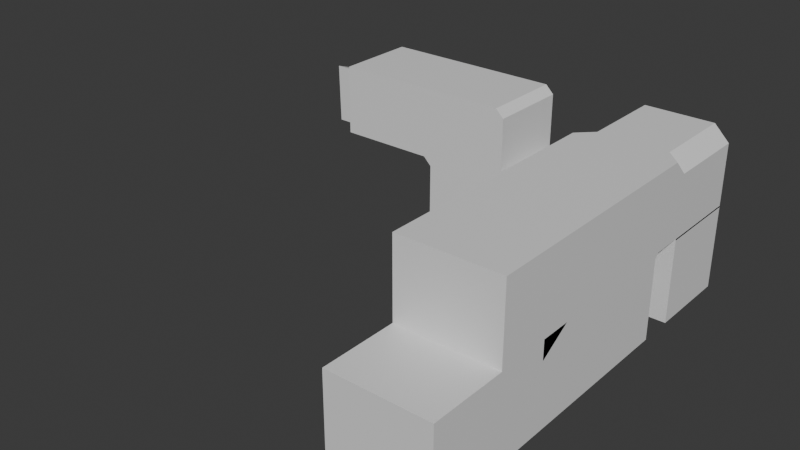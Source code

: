 # Source: Dream_Tutorial.blend  (saved by Blender 4.2.66; exported with 4.5.12 LTS)
import bpy
from mathutils import Matrix  # noqa: F401  (used for matrix-valued properties, if any)

bpy.ops.wm.read_factory_settings(use_empty=True)
scene = bpy.context.scene
scene.name = 'Scene'

# ---- collections
col_collection = bpy.data.collections.new('Collection'); scene.collection.children.link(col_collection)

# ---- materials (node trees are filled in below, after node groups)
mat_material_001 = bpy.data.materials.new('Material.001')
mat_transparency = bpy.data.materials.new('Transparency')
mat_button = bpy.data.materials.new('Button')
mat_lamp = bpy.data.materials.new('Lamp')
mat_light = bpy.data.materials.new('Light')

# ---- node groups
ng_smooth_by_angle = bpy.data.node_groups.new('Smooth by Angle', 'GeometryNodeTree')
_s = ng_smooth_by_angle.interface.new_socket(name='Mesh', in_out='OUTPUT', socket_type='NodeSocketGeometry')
_s = ng_smooth_by_angle.interface.new_socket(name='Mesh', in_out='INPUT', socket_type='NodeSocketGeometry')
_s = ng_smooth_by_angle.interface.new_socket(name='Angle', in_out='INPUT', socket_type='NodeSocketFloat')
_s.subtype = 'ANGLE'
_s.default_value = 0.5236
_s.min_value = 0.0
_s.max_value = 3.142
_s.description = 'Maximum face angle for smooth edges'
_s = ng_smooth_by_angle.interface.new_socket(name='Ignore Sharpness', in_out='INPUT', socket_type='NodeSocketBool')
_s.force_non_field = True
ng_smooth_by_angle.description = 'Set the sharpness of mesh edges based on the angle between the neighboring faces'
ng_smooth_by_angle.is_modifier = True
_N = ng_smooth_by_angle.nodes; _L = ng_smooth_by_angle.links
n0 = _N.new('GeometryNodeSetShadeSmooth'); n0.name = 'Set Shade Smooth'; n0.location = (120, -80)
n0.domain = 'EDGE'
n1 = _N.new('GeometryNodeSetShadeSmooth'); n1.name = 'Set Shade Smooth.001'; n1.location = (300, -80)
n2 = _N.new('NodeGroupOutput'); n2.name = 'Group Output'; n2.location = (480, -80)
n3 = _N.new('GeometryNodeInputMeshEdgeAngle'); n3.name = 'Edge Angle'; n3.location = (-440, -240)
n4 = _N.new('NodeGroupInput'); n4.name = 'Group Input'; n4.location = (-80, -80)
n5 = _N.new('GeometryNodeInputEdgeSmooth'); n5.name = 'Is Edge Smooth'; n5.location = (-260, -120)
n6 = _N.new('GeometryNodeInputShadeSmooth'); n6.name = 'Is Shade Smooth'; n6.location = (-440, -397)
n7 = _N.new('FunctionNodeCompare'); n7.name = 'Compare'; n7.location = (-260, -260)
n7.operation = 'LESS_EQUAL'
n7.inputs[6].default_value = (0.0, 0.0, 0.0, 0.0)
n7.inputs[7].default_value = (0.0, 0.0, 0.0, 0.0)
n8 = _N.new('FunctionNodeBooleanMath'); n8.name = 'Boolean Math.001'; n8.location = (-80, -260)
n9 = _N.new('NodeGroupInput'); n9.name = 'Group Input.001'; n9.location = (-440, -329)
n10 = _N.new('NodeGroupInput'); n10.name = 'Group Input.002'; n10.location = (-259, -189)
n11 = _N.new('FunctionNodeBooleanMath'); n11.name = 'Boolean Math'; n11.location = (-80, -149)
n11.operation = 'OR'
n12 = _N.new('FunctionNodeBooleanMath'); n12.name = 'Boolean Math.002'; n12.location = (-260, -380)
n12.operation = 'OR'
n13 = _N.new('NodeGroupInput'); n13.name = 'Group Input.003'; n13.location = (-440, -460)
_L.new(n3.outputs[0], n7.inputs[0])
_L.new(n1.outputs[0], n2.inputs[0])
_L.new(n9.outputs[1], n7.inputs[1])
_L.new(n7.outputs[0], n8.inputs[0])
_L.new(n4.outputs[0], n0.inputs[0])
_L.new(n0.outputs[0], n1.inputs[0])
_L.new(n8.outputs[0], n0.inputs[2])
_L.new(n10.outputs[2], n11.inputs[1])
_L.new(n5.outputs[0], n11.inputs[0])
_L.new(n11.outputs[0], n0.inputs[1])
_L.new(n13.outputs[2], n12.inputs[1])
_L.new(n6.outputs[0], n12.inputs[0])
_L.new(n12.outputs[0], n8.inputs[1])
n2.is_active_output = True

# ---- material node trees
mat_material_001.use_nodes = True; mat_material_001.node_tree.nodes.clear()
_N = mat_material_001.node_tree.nodes; _L = mat_material_001.node_tree.links
n0 = _N.new('ShaderNodeBsdfPrincipled'); n0.name = 'Principled BSDF'; n0.location = (10, 300)
n1 = _N.new('ShaderNodeOutputMaterial'); n1.name = 'Material Output'; n1.location = (300, 300)
_L.new(n0.outputs[0], n1.inputs[0])
n1.is_active_output = True
mat_transparency.use_nodes = True; mat_transparency.node_tree.nodes.clear()
_N = mat_transparency.node_tree.nodes; _L = mat_transparency.node_tree.links
n0 = _N.new('ShaderNodeBsdfPrincipled'); n0.name = 'Principled BSDF'; n0.location = (10, 300)
n1 = _N.new('ShaderNodeOutputMaterial'); n1.name = 'Material Output'; n1.location = (300, 300)
_L.new(n0.outputs[0], n1.inputs[0])
n1.is_active_output = True
mat_button.use_nodes = True; mat_button.node_tree.nodes.clear()
_N = mat_button.node_tree.nodes; _L = mat_button.node_tree.links
n0 = _N.new('ShaderNodeBsdfPrincipled'); n0.name = 'Principled BSDF'; n0.location = (10, 300)
n1 = _N.new('ShaderNodeOutputMaterial'); n1.name = 'Material Output'; n1.location = (300, 300)
_L.new(n0.outputs[0], n1.inputs[0])
n1.is_active_output = True
mat_lamp.use_nodes = True; mat_lamp.node_tree.nodes.clear()
_N = mat_lamp.node_tree.nodes; _L = mat_lamp.node_tree.links
n0 = _N.new('ShaderNodeBsdfPrincipled'); n0.name = 'Principled BSDF'; n0.location = (10, 300)
n1 = _N.new('ShaderNodeOutputMaterial'); n1.name = 'Material Output'; n1.location = (300, 300)
_L.new(n0.outputs[0], n1.inputs[0])
n1.is_active_output = True
mat_light.use_nodes = True; mat_light.node_tree.nodes.clear()
_N = mat_light.node_tree.nodes; _L = mat_light.node_tree.links
n0 = _N.new('ShaderNodeBsdfPrincipled'); n0.name = 'Principled BSDF'; n0.location = (10, 300)
n1 = _N.new('ShaderNodeOutputMaterial'); n1.name = 'Material Output'; n1.location = (300, 300)
_L.new(n0.outputs[0], n1.inputs[0])
n1.is_active_output = True

# ---- world
world_world = bpy.data.worlds.new('World'); scene.world = world_world
world_world.use_nodes = True; world_world.node_tree.nodes.clear()
_N = world_world.node_tree.nodes; _L = world_world.node_tree.links
n0 = _N.new('ShaderNodeOutputWorld'); n0.name = 'World Output'; n0.location = (300, 300)
n1 = _N.new('ShaderNodeBackground'); n1.name = 'Background'; n1.location = (10, 300)
n1.inputs[0].default_value = (0.05088, 0.05088, 0.05088, 1.0)
_L.new(n1.outputs[0], n0.inputs[0])
n0.is_active_output = True
world_world.color = (0.05088, 0.05088, 0.05088)
world_world.sun_shadow_jitter_overblur = 0.0

# ---- meshes
me_cube_001 = bpy.data.meshes.new('Cube.001')
me_cube_001.from_pydata([(-1.0, -9.0, -1.0), (-1.0, -9.0, 10.0), (-1.0, 1.0, -1.0), (-1.0, 1.0, 10.0), (12.0, -9.0, -1.0), (12.0, -9.0, 10.0), (12.0, 1.0, -1.0), (12.0, 1.0, 10.0), (-1.0, 8.0, 10.0), (-1.0, 8.0, -1.0), (12.0, 8.0, -1.0), (12.0, 8.0, 10.0), (-1.0, 1.0, 20.0), (12.0, 1.0, 20.0), (-1.0, 8.0, 20.0), (12.0, 8.0, 20.0), (-1.0, 30.0, 20.0), (12.0, 30.0, 20.0), (-1.0, 34.61, 10.0), (12.0, 34.61, 10.0), (-1.0, 45.61, 10.0), (12.0, 45.61, 10.0), (-1.0, 34.61, -1.0), (12.0, 34.61, -1.0), (-1.0, 45.61, -1.0), (12.0, 45.61, -1.0), (-1.0, 30.0, -1.0), (12.0, 30.0, -1.0), (-1.0, 12.0, 10.0), (12.0, 12.0, 10.0), (12.0, 8.0, 7.5), (-1.0, 8.0, 7.5), (-1.0, 30.58, 10.0), (-1.0, 30.0, 9.423), (-1.0, 29.42, 10.0), (-1.0, 30.0, 10.58), (12.0, 30.0, 9.423), (12.0, 30.58, 10.0), (12.0, 30.0, 10.58), (12.0, 29.42, 10.0), (5.5, 30.58, 10.0), (5.5, 30.0, 9.423), (-11.91, 34.61, -1.0), (-11.91, 45.61, -1.0), (-22.92, 34.61, -1.0), (-22.92, 45.61, -1.0), (-22.92, 34.61, 19.37), (-22.92, 45.61, 19.37), (-36.87, 34.61, 10.0), (-36.87, 45.61, 10.0), (-36.87, 34.61, 19.37), (-36.87, 45.61, 19.37), (0.9869, 34.61, 20.0), (-1.0, 34.61, 18.01), (-1.0, 32.62, 20.0), (12.0, 34.61, 18.01), (10.01, 34.61, 20.0), (12.0, 32.62, 20.0), (-1.0, 45.61, 18.01), (0.9869, 45.61, 20.0), (10.01, 45.61, 20.0), (12.0, 45.61, 18.01), (-10.83, 34.61, 10.0), (-11.91, 34.61, 11.08), (-13.0, 34.61, 10.0), (-11.91, 34.61, 8.915), (-11.91, 45.61, 11.08), (-10.83, 45.61, 10.0), (-11.91, 45.61, 8.915), (-13.0, 45.61, 10.0), (-24.0, 34.61, 10.0), (-22.92, 34.61, 8.915), (-21.83, 34.61, 10.0), (-22.92, 34.61, 11.08), (-22.92, 45.61, 8.915), (-24.0, 45.61, 10.0), (-22.92, 45.61, 11.08), (-21.83, 45.61, 10.0), (-11.91, 34.61, 18.28), (-13.0, 34.61, 19.37), (-13.0, 45.61, 19.37), (-11.91, 45.61, 18.28), (-36.87, 37.29, 10.0), (-36.87, 42.09, 10.0), (-36.87, 42.09, 16.15), (-36.87, 37.04, 17.96), (-40.98, 37.29, 10.0), (-40.98, 42.09, 10.0), (-40.98, 42.09, 16.15), (-40.98, 37.04, 17.96), (-0.8845, -8.885, -0.8845), (-0.8845, -8.885, 9.885), (-0.8586, 1.0, -0.8586), (-0.8191, 1.06, 9.94), (11.88, -8.885, -0.8845), (11.88, -8.885, 9.885), (11.86, 1.0, -0.8586), (11.82, 1.06, 9.94), (-0.8191, 7.94, 10.06), (-0.8667, 8.067, -0.8667), (11.87, 8.067, -0.8667), (11.81, 7.962, 10.04), (-0.8845, 1.115, 19.88), (11.88, 1.115, 19.88), (-0.8586, 8.0, 19.86), (11.86, 8.0, 19.86), (-0.8586, 30.0, 19.86), (11.86, 30.0, 19.86), (-0.8586, 34.75, 10.0), (11.82, 34.67, 10.06), (-0.9397, 45.43, 9.94), (11.86, 45.47, 10.0), (-1.0, 34.75, -0.8586), (11.88, 34.73, -0.8845), (-1.0, 45.47, -0.8586), (11.88, 45.5, -0.8845), (-0.8845, 29.88, -0.8845), (11.88, 29.88, -0.8845), (-0.8023, 12.03, 10.01), (11.8, 12.02, 10.01), (11.8, 8.022, 7.464), (-0.8083, 8.03, 7.452), (-0.8392, 30.53, 10.11), (-0.8392, 29.89, 9.468), (-0.8, 29.42, 10.0), (-0.8, 30.0, 10.58), (11.84, 29.89, 9.468), (11.84, 30.53, 10.11), (11.8, 30.0, 10.58), (11.8, 29.42, 10.0), (5.5, 30.5, 10.18), (5.5, 29.82, 9.499), (-11.91, 34.75, -0.8586), (-11.91, 45.47, -0.8586), (-22.8, 34.73, -0.8845), (-22.8, 45.5, -0.8845), (-22.92, 34.75, 19.23), (-22.92, 45.47, 19.23), (-36.76, 34.73, 10.12), (-36.76, 45.5, 10.12), (-36.76, 34.73, 19.25), (-36.76, 45.5, 19.25), (1.045, 34.59, 19.81), (-0.8096, 34.59, 17.96), (-0.86, 32.6, 19.86), (11.81, 34.59, 17.96), (9.955, 34.59, 19.81), (11.86, 32.6, 19.86), (-0.8565, 45.49, 17.95), (1.046, 45.49, 19.86), (9.954, 45.49, 19.86), (11.86, 45.49, 17.95), (-10.87, 34.77, 9.89), (-12.02, 34.77, 11.04), (-13.0, 34.81, 10.0), (-11.91, 34.81, 8.915), (-12.02, 45.45, 11.04), (-10.87, 45.45, 9.89), (-11.91, 45.41, 8.915), (-13.0, 45.41, 10.0), (-23.96, 34.77, 10.11), (-22.81, 34.77, 8.961), (-21.83, 34.81, 10.0), (-22.92, 34.81, 11.08), (-22.81, 45.45, 8.961), (-23.96, 45.45, 10.11), (-22.92, 45.41, 11.08), (-21.83, 45.41, 10.0), (-12.05, 34.74, 18.22), (-13.05, 34.74, 19.22), (-13.05, 45.49, 19.22), (-12.05, 45.49, 18.22), (-36.81, 37.35, 10.18), (-36.81, 42.03, 10.18), (-36.75, 41.96, 16.06), (-36.76, 37.14, 17.83), (-40.87, 37.4, 10.12), (-40.87, 41.98, 10.12), (-40.86, 41.96, 16.06), (-40.87, 37.14, 17.83)], [], [(0, 1, 3, 2), (3, 7, 13, 12), (6, 7, 5, 4), (4, 5, 1, 0), (2, 6, 4, 0), (7, 3, 1, 5), (2, 3, 8, 31, 9), (7, 6, 10, 30, 11), (6, 2, 9, 10), (12, 13, 15, 14), (7, 11, 15, 13), (8, 3, 12, 14), (36, 39, 29, 11, 30, 10, 27), (14, 15, 17, 16), (21, 20, 58, 59, 60, 61), (37, 40, 32, 18, 19), (19, 18, 22, 23), (8, 28, 34, 33, 26, 9, 31), (8, 14, 16, 35, 34, 28), (18, 53, 58, 20), (55, 19, 21, 61), (32, 35, 16, 54, 53, 18), (17, 38, 37, 19, 55, 57), (23, 22, 24, 25), (18, 20, 67, 62), (20, 21, 25, 24), (21, 19, 23, 25), (15, 11, 29, 39, 38, 17), (33, 41, 36, 27, 26), (27, 10, 9, 26), (11, 8, 28, 29), (30, 29, 11), (31, 28, 8), (11, 30, 31, 8), (30, 31, 9, 10), (30, 29, 28, 31), (32, 33, 34, 35), (36, 37, 38, 39), (40, 37, 36, 41), (32, 40, 41, 33), (16, 17, 57, 56, 52, 54), (75, 70, 48, 82, 83, 49), (24, 22, 42, 43), (42, 65, 64, 72, 71, 44), (66, 69, 77, 76, 47, 80, 81), (70, 73, 46, 50, 48), (43, 42, 44, 45), (73, 72, 64, 63, 78, 79, 46), (79, 80, 47, 46), (20, 24, 43, 68, 67), (69, 68, 43, 45, 74, 77), (22, 18, 62, 65, 42), (49, 83, 84, 85, 82, 48, 50, 51), (71, 74, 45, 44), (46, 47, 51, 50), (47, 76, 75, 49, 51), (52, 53, 54), (55, 56, 57), (52, 59, 58, 53), (55, 61, 60, 56), (52, 56, 60, 59), (62, 63, 64, 65), (66, 67, 68, 69), (70, 71, 72, 73), (74, 75, 76, 77), (62, 67, 66, 63), (70, 75, 74, 71), (78, 81, 80, 79), (63, 66, 81, 78), (86, 89, 88, 87), (82, 85, 89, 86), (84, 83, 87, 88), (85, 84, 88, 89), (83, 82, 86, 87), (90, 92, 93, 91), (93, 102, 103, 97), (96, 94, 95, 97), (94, 90, 91, 95), (92, 90, 94, 96), (97, 95, 91, 93), (92, 99, 121, 98, 93), (97, 101, 120, 100, 96), (96, 100, 99, 92), (102, 104, 105, 103), (97, 103, 105, 101), (98, 104, 102, 93), (126, 117, 100, 120, 101, 119, 129), (104, 106, 107, 105), (111, 151, 150, 149, 148, 110), (127, 109, 108, 122, 130), (109, 113, 112, 108), (98, 121, 99, 116, 123, 124, 118), (98, 118, 124, 125, 106, 104), (108, 110, 148, 143), (145, 151, 111, 109), (122, 108, 143, 144, 106, 125), (107, 147, 145, 109, 127, 128), (113, 115, 114, 112), (108, 152, 157, 110), (110, 114, 115, 111), (111, 115, 113, 109), (105, 107, 128, 129, 119, 101), (123, 116, 117, 126, 131), (117, 116, 99, 100), (101, 119, 118, 98), (120, 101, 119), (121, 98, 118), (101, 98, 121, 120), (120, 100, 99, 121), (120, 121, 118, 119), (122, 125, 124, 123), (126, 129, 128, 127), (130, 131, 126, 127), (122, 123, 131, 130), (106, 144, 142, 146, 147, 107), (165, 139, 173, 172, 138, 160), (114, 133, 132, 112), (132, 134, 161, 162, 154, 155), (156, 171, 170, 137, 166, 167, 159), (160, 138, 140, 136, 163), (133, 135, 134, 132), (163, 136, 169, 168, 153, 154, 162), (169, 136, 137, 170), (110, 157, 158, 133, 114), (159, 167, 164, 135, 133, 158), (112, 132, 155, 152, 108), (139, 141, 140, 138, 172, 175, 174, 173), (161, 134, 135, 164), (136, 140, 141, 137), (137, 141, 139, 165, 166), (142, 144, 143), (145, 147, 146), (142, 143, 148, 149), (145, 146, 150, 151), (142, 149, 150, 146), (152, 155, 154, 153), (156, 159, 158, 157), (160, 163, 162, 161), (164, 167, 166, 165), (152, 153, 156, 157), (160, 161, 164, 165), (168, 169, 170, 171), (153, 168, 171, 156), (176, 177, 178, 179), (172, 176, 179, 175), (174, 178, 177, 173), (175, 179, 178, 174), (173, 177, 176, 172)])
_uv = me_cube_001.uv_layers.new(name='UVMap')
_uv.uv.foreach_set('vector', [0.1653, 0.4299, 0.07873, 0.4299, 0.07873, 0.3512, 0.1653, 0.3512, 0.5808, 0.9151, 0.5808, 0.8128, 0.6595, 0.8128, 0.6595, 0.9151, 0.1653, 0.3512, 0.2519, 0.3512, 0.2519, 0.4299, 0.1653, 0.4299, 0.4942, 0.8128, 0.5808, 0.8128, 0.5808, 0.9151, 0.4942, 0.9151, 0.76, 0.2283, 0.8624, 0.2283, 0.8624, 0.307, 0.76, 0.307, 0.9393, 0.5035, 0.9393, 0.6059, 0.8606, 0.6059, 0.8606, 0.5035, 0.1653, 0.3512, 0.07873, 0.3512, 0.07873, 0.2961, 0.09841, 0.2961, 0.1653, 0.2961, 0.2519, 0.3512, 0.1653, 0.3512, 0.1653, 0.2961, 0.2322, 0.2961, 0.2519, 0.2961, 0.8624, 0.2283, 0.76, 0.2283, 0.76, 0.1732, 0.8624, 0.1732, 0.76, 0.3512, 0.6577, 0.3512, 0.6577, 0.2961, 0.76, 0.2961, 0.2519, 0.3512, 0.2519, 0.2961, 0.3307, 0.2961, 0.3307, 0.3512, 0.07873, 0.2961, 0.07873, 0.3512, -6.197e-09, 0.3512, -1.595e-10, 0.2961, 0.2474, 0.1229, 0.2519, 0.1275, 0.2519, 0.2646, 0.2519, 0.2961, 0.2322, 0.2961, 0.1653, 0.2961, 0.1653, 0.1229, 0.76, 0.2961, 0.6577, 0.2961, 0.6577, 0.1229, 0.76, 0.1229, 0.5808, 0.8128, 0.5808, 0.7104, 0.6438, 0.7104, 0.6595, 0.7261, 0.6595, 0.7971, 0.6438, 0.8128, 0.9724, 0.1866, 0.9724, 0.2378, 0.9724, 0.2889, 0.9407, 0.2889, 0.9407, 0.1866, 0.0866, 0.4299, 0.0866, 0.5323, -5.325e-09, 0.5323, -6.483e-09, 0.4299, 0.07873, 0.2961, 0.07873, 0.2646, 0.07873, 0.1275, 0.08327, 0.1229, 0.1653, 0.1229, 0.1653, 0.2961, 0.09841, 0.2961, 0.07873, 0.2961, -1.595e-10, 0.2961, 1.654e-09, 0.1229, 0.07418, 0.1229, 0.07873, 0.1275, 0.07873, 0.2646, 0.07873, 0.0866, 0.01564, 0.0866, 0.01564, -2.941e-09, 0.07873, 2.274e-07, 0.315, 0.0866, 0.2519, 0.0866, 0.2519, 2.513e-07, 0.315, 1.338e-08, 0.07873, 0.1184, 0.07418, 0.1229, 1.654e-09, 0.1229, 2.034e-09, 0.1022, 0.01564, 0.0866, 0.07873, 0.0866, 0.3307, 0.1229, 0.2565, 0.1229, 0.2519, 0.1184, 0.2519, 0.0866, 0.315, 0.0866, 0.3307, 0.1022, 0.8466, 0.6122, 0.8466, 0.7146, 0.76, 0.7146, 0.76, 0.6122, 0.76, 0.9738, 0.76, 0.8872, 0.8374, 0.8872, 0.8374, 0.9738, 0.5808, 0.7104, 0.5808, 0.8128, 0.4942, 0.8128, 0.4942, 0.7104, 0.2519, 2.513e-07, 0.2519, 0.0866, 0.1653, 0.0866, 0.1653, 5.778e-07, 0.3307, 0.2961, 0.2519, 0.2961, 0.2519, 0.2646, 0.2519, 0.1275, 0.2565, 0.1229, 0.3307, 0.1229, 0.3272, 0.8131, 0.3272, 0.8642, 0.3272, 0.9154, 0.2451, 0.9154, 0.2451, 0.8131, 0.8624, 3.111e-07, 0.8624, 0.1732, 0.76, 0.1732, 0.76, -3.74e-09, 0.9787, 0.307, 0.9787, 0.4094, 0.9472, 0.4094, 0.9472, 0.307, 0.2322, 0.2961, 0.2519, 0.2646, 0.2519, 0.2961, 0.7354, 0.4205, 0.7354, 0.3834, 0.7521, 0.4101, 0.9975, 0.6059, 0.9779, 0.6059, 0.9779, 0.5035, 0.9975, 0.5035, 0.4842, 0.8111, 0.4842, 0.9134, 0.4172, 0.9134, 0.4172, 0.8111, 0.9471, 1.341e-05, 0.9788, 1.964e-09, 0.9788, 0.1023, 0.9471, 0.1024, 0.07873, 0.1184, 0.08327, 0.1229, 0.07873, 0.1275, 0.07418, 0.1229, 0.2474, 0.1229, 0.2519, 0.1184, 0.2565, 0.1229, 0.2519, 0.1275, 0.9724, 0.2378, 0.9724, 0.1866, 0.977, 0.1866, 0.977, 0.2378, 0.9724, 0.2889, 0.9724, 0.2378, 0.977, 0.2378, 0.977, 0.2889, 0.76, 0.1229, 0.6577, 0.1229, 0.6577, 0.1022, 0.6733, 0.0866, 0.7444, 0.0866, 0.76, 0.1022, 0.3307, 0.8111, 0.4172, 0.8111, 0.4172, 0.9124, 0.3962, 0.9124, 0.3583, 0.9124, 0.3307, 0.9124, 0.76, 0.7146, 0.8466, 0.7146, 0.8466, 0.8005, 0.76, 0.8005, -4.291e-09, 0.6182, 0.07806, 0.6182, 0.0866, 0.6267, 0.0866, 0.6963, 0.07806, 0.7048, -3.333e-09, 0.7048, 0.5893, 0.6246, 0.5808, 0.616, 0.5808, 0.5464, 0.5893, 0.5379, 0.6545, 0.5379, 0.6545, 0.616, 0.646, 0.6246, 0.0866, 0.7134, 0.09514, 0.7048, 0.1603, 0.7048, 0.1603, 0.8147, 0.0866, 0.8147, 0.76, 0.8005, 0.8466, 0.8005, 0.8466, 0.8871, 0.76, 0.8871, 0.09514, 0.7048, 0.0866, 0.6963, 0.0866, 0.6267, 0.09514, 0.6182, 0.1518, 0.6182, 0.1603, 0.6267, 0.1603, 0.7048, 0.8606, 0.3156, 0.9472, 0.3156, 0.9472, 0.3937, 0.8606, 0.3937, 0.5808, 0.7104, 0.4942, 0.7104, 0.4942, 0.6246, 0.5722, 0.6246, 0.5808, 0.6331, 0.5808, 0.616, 0.5722, 0.6246, 0.4942, 0.6246, 0.4942, 0.5379, 0.5722, 0.5379, 0.5808, 0.5464, -5.325e-09, 0.5323, 0.0866, 0.5323, 0.0866, 0.6096, 0.07806, 0.6182, -4.291e-09, 0.6182, 0.491, 0.9134, 0.491, 0.9411, 0.4425, 0.9411, 0.4283, 0.9809, 0.491, 0.9789, 0.491, 1.0, 0.4172, 1.0, 0.4172, 0.9134, 0.8466, 0.8939, 0.9332, 0.8939, 0.9332, 0.9719, 0.8466, 0.9719, 0.8606, 0.3937, 0.9472, 0.3937, 0.9472, 0.5035, 0.8606, 0.5035, 0.6545, 0.5379, 0.5893, 0.5379, 0.5808, 0.5294, 0.5808, 0.428, 0.6545, 0.428, 0.3298, 0.4299, 0.3298, 0.4521, 0.3187, 0.441, 0.7131, 0.4277, 0.6974, 0.4121, 0.7131, 0.412, 0.7444, 0.0866, 0.7444, 4.689e-08, 0.76, 0.0001224, 0.76, 0.08672, 0.6577, 0.08672, 0.6577, 0.000123, 0.6733, 4.181e-07, 0.6733, 0.0866, 0.7444, 0.0866, 0.6733, 0.0866, 0.6733, 4.181e-07, 0.7444, 4.689e-08, 0.0866, 0.6096, 0.09514, 0.6182, 0.0866, 0.6267, 0.07806, 0.6182, 0.5893, 0.6246, 0.5808, 0.6331, 0.5722, 0.6246, 0.5808, 0.616, 0.0866, 0.7134, 0.07806, 0.7048, 0.0866, 0.6963, 0.09514, 0.7048, 0.5722, 0.5379, 0.5808, 0.5294, 0.5893, 0.5379, 0.5808, 0.5464, 0.8374, 0.9738, 0.8374, 0.8872, 0.8459, 0.8871, 0.8459, 0.9737, 0.8466, 0.8853, 0.9332, 0.8853, 0.9332, 0.8939, 0.8466, 0.8939, 0.8606, 0.307, 0.9471, 0.307, 0.9472, 0.3156, 0.8606, 0.3156, 0.9314, 0.7991, 0.9314, 0.7125, 0.9881, 0.7125, 0.9881, 0.7991, 0.6596, 0.4139, 0.6577, 0.3512, 0.6974, 0.3655, 0.6974, 0.4139, 0.9314, 0.8618, 0.9314, 0.7991, 0.9638, 0.7991, 0.9638, 0.8618, 0.1367, 0.9152, 0.1367, 0.9637, 0.1043, 0.9637, 0.1043, 0.9152, 0.2775, 0.9551, 0.2775, 0.9154, 0.3099, 0.9154, 0.3099, 0.9551, 0.3583, 0.9124, 0.3962, 0.9124, 0.3962, 0.9448, 0.3583, 0.9448, 0.4942, 0.428, 0.4944, 0.3502, 0.5794, 0.3497, 0.5789, 0.428, 0.8624, 0.1871, 0.9407, 0.1866, 0.9407, 0.2871, 0.8624, 0.2866, 0.494, 0.3503, 0.4942, 0.4281, 0.4094, 0.4281, 0.4089, 0.3498, 0.1603, 0.9136, 0.1603, 0.8131, 0.2451, 0.8131, 0.2451, 0.9136, 0.8603, 0.5344, 0.8606, 0.6122, 0.76, 0.6122, 0.7602, 0.5344, 0.08175, 0.8152, 0.16, 0.8147, 0.16, 0.9152, 0.08175, 0.9147, 0.4944, 0.3502, 0.4943, 0.2946, 0.5598, 0.2949, 0.5803, 0.2956, 0.5794, 0.3497, 0.4089, 0.3498, 0.4082, 0.2955, 0.4284, 0.295, 0.494, 0.2947, 0.494, 0.3503, 0.7602, 0.5344, 0.7602, 0.4788, 0.8604, 0.4788, 0.8603, 0.5344, 0.6595, 0.7773, 0.6597, 0.7231, 0.7598, 0.7231, 0.76, 0.7773, 0.4089, 0.3498, 0.3307, 0.3494, 0.3309, 0.2952, 0.4082, 0.2955, 0.5803, 0.2956, 0.6575, 0.2951, 0.6577, 0.3493, 0.5794, 0.3497, 0.4127, 0.1229, 0.4942, 0.1229, 0.494, 0.2947, 0.4284, 0.295, 0.4082, 0.2955, 0.4084, 0.2635, 0.4085, 0.1265, 0.6597, 0.7231, 0.6597, 0.5499, 0.7598, 0.5499, 0.7598, 0.7231, 0.4163, 0.4283, 0.479, 0.4283, 0.4939, 0.4433, 0.4939, 0.5134, 0.479, 0.5284, 0.4159, 0.5291, 0.9453, 0.5036, 0.9779, 0.5039, 0.9779, 0.6037, 0.9446, 0.6034, 0.9447, 0.5535, 0.2468, 0.8124, 0.1607, 0.8131, 0.1608, 0.7116, 0.2462, 0.7126, 0.5803, 0.2956, 0.5598, 0.2949, 0.4943, 0.2946, 0.4942, 0.1228, 0.5757, 0.1228, 0.5799, 0.1265, 0.5799, 0.2634, 0.5803, 0.2956, 0.5799, 0.2634, 0.5799, 0.1265, 0.5844, 0.1219, 0.6575, 0.1219, 0.6575, 0.2951, 0.5799, 0.08449, 0.5794, 0.000431, 0.6425, -6.674e-09, 0.6425, 0.08577, 0.3458, 0.08585, 0.3459, 8.313e-05, 0.4085, 0.0002043, 0.408, 0.08522, 0.5807, 0.1177, 0.5799, 0.08449, 0.6425, 0.08577, 0.6575, 0.1015, 0.6575, 0.1219, 0.5844, 0.1219, 0.3309, 0.122, 0.3308, 0.1016, 0.3458, 0.08585, 0.408, 0.08522, 0.4076, 0.1178, 0.4039, 0.122, 0.8466, 0.6122, 0.9314, 0.6122, 0.9312, 0.7137, 0.8468, 0.7137, 0.2392, 0.9978, 0.1603, 0.9977, 0.1603, 0.9136, 0.2385, 0.9137, 0.4159, 0.5291, 0.3309, 0.5296, 0.3307, 0.4281, 0.4163, 0.4283, 0.4085, 0.0002043, 0.4942, 2.647e-09, 0.4942, 0.08478, 0.408, 0.08522, 0.3309, 0.2952, 0.3309, 0.122, 0.4039, 0.122, 0.4085, 0.1265, 0.4084, 0.2635, 0.4082, 0.2955, 0.0815, 0.9149, 3.186e-09, 0.9152, 1.771e-09, 0.8147, 0.0815, 0.815, 0.08175, 0.865, 0.76, 0.307, 0.8606, 0.307, 0.8604, 0.4788, 0.7602, 0.4788, 0.9333, 0.8853, 0.9652, 0.8853, 0.9654, 0.9845, 0.9332, 0.9847, 0.4284, 0.295, 0.4082, 0.2955, 0.4084, 0.2635, 0.7354, 0.3522, 0.7559, 0.3512, 0.7559, 0.3834, 0.9771, 0.286, 0.977, 0.1866, 0.9975, 0.1867, 0.9973, 0.286, 0.997, 0.712, 0.9314, 0.7125, 0.9314, 0.6122, 0.9969, 0.6127, 0.9971, 0.8853, 0.9971, 0.9846, 0.9654, 0.9846, 0.9654, 0.8853, 0.5807, 0.1177, 0.5844, 0.1219, 0.5799, 0.1265, 0.5757, 0.1228, 0.4127, 0.1229, 0.4085, 0.1265, 0.4039, 0.122, 0.4076, 0.1178, 0.9447, 0.5535, 0.9393, 0.5534, 0.9402, 0.5035, 0.9453, 0.5036, 0.9446, 0.6034, 0.9395, 0.6033, 0.9393, 0.5534, 0.9447, 0.5535, 0.6597, 0.5499, 0.6597, 0.5295, 0.6747, 0.5138, 0.7448, 0.5138, 0.7598, 0.5295, 0.7598, 0.5499, 0.7439, 0.7864, 0.7443, 0.8872, 0.717, 0.8876, 0.6801, 0.8876, 0.6595, 0.8872, 0.6598, 0.7864, 0.9312, 0.7137, 0.9312, 0.7996, 0.8468, 0.7996, 0.8468, 0.7137, 0.1607, 0.6257, 0.1603, 0.54, 0.2379, 0.5399, 0.246, 0.5475, 0.2461, 0.6171, 0.2376, 0.6256, 0.4245, 0.6163, 0.4811, 0.6166, 0.489, 0.6245, 0.489, 0.7021, 0.4249, 0.7021, 0.4163, 0.6936, 0.4163, 0.624, 0.2469, 0.5308, 0.2468, 0.43, 0.3187, 0.4299, 0.3187, 0.5389, 0.2546, 0.539, 0.9312, 0.7996, 0.9314, 0.8853, 0.8466, 0.8853, 0.8468, 0.7996, 0.2546, 0.539, 0.3187, 0.5389, 0.3187, 0.6165, 0.3109, 0.6244, 0.2543, 0.6248, 0.2461, 0.6171, 0.246, 0.5475, 0.9471, 1.076e-08, 0.9469, 0.07764, 0.8626, 0.07764, 0.8625, 1.618e-08, 0.4159, 0.5291, 0.4155, 0.6073, 0.4078, 0.6155, 0.3309, 0.6155, 0.3309, 0.5296, 0.4163, 0.624, 0.4163, 0.6936, 0.4082, 0.7012, 0.3307, 0.7012, 0.3309, 0.6155, 0.4078, 0.6155, 0.1608, 0.7116, 0.1607, 0.6257, 0.2376, 0.6256, 0.2453, 0.6338, 0.2462, 0.7126, 1.262e-08, 0.9152, 0.07193, 0.9152, 0.07193, 1.0, 1.976e-09, 1.0, 0.0005193, 0.9794, 0.06074, 0.981, 0.04682, 0.943, 0.0005142, 0.9425, 0.5717, 0.9996, 0.4942, 0.9999, 0.4942, 0.9151, 0.5717, 0.9155, 0.9469, 0.07764, 0.9471, 0.1866, 0.8624, 0.1866, 0.8626, 0.07764, 0.489, 0.7021, 0.4892, 0.8111, 0.4173, 0.8111, 0.4172, 0.7103, 0.4249, 0.7021, 0.6571, 0.08579, 0.6575, 0.1015, 0.6425, 0.08577, 0.3458, 0.08585, 0.3308, 0.1016, 0.3312, 0.08588, 0.6571, 0.08579, 0.6425, 0.08577, 0.6425, -6.674e-09, 0.6575, 2.594e-05, 0.3458, 0.08585, 0.3312, 0.08588, 0.3308, 0.0001075, 0.3459, 8.313e-05, 0.6747, 0.5138, 0.6747, 0.428, 0.7448, 0.428, 0.7448, 0.5138, 0.2453, 0.6338, 0.2376, 0.6256, 0.2461, 0.6171, 0.2543, 0.6248, 0.4245, 0.6163, 0.4163, 0.624, 0.4078, 0.6155, 0.4155, 0.6073, 0.2469, 0.5308, 0.2546, 0.539, 0.246, 0.5475, 0.2379, 0.5399, 0.4082, 0.7012, 0.4163, 0.6936, 0.4249, 0.7021, 0.4172, 0.7103, 0.6452, 0.9995, 0.6361, 0.9995, 0.6361, 0.9154, 0.6452, 0.9154, 0.6598, 0.7864, 0.6598, 0.7773, 0.7438, 0.7773, 0.7439, 0.7864, 0.5796, 0.9997, 0.5717, 0.9998, 0.5717, 0.9151, 0.5796, 0.9151, 0.6361, 0.9995, 0.5796, 0.9997, 0.5796, 0.9151, 0.6361, 0.9154, 0.7335, 0.4119, 0.6974, 0.412, 0.6974, 0.3652, 0.7354, 0.3512, 0.1039, 0.9754, 0.07196, 0.9759, 0.07193, 0.9152, 0.1043, 0.9152, 0.2451, 0.9154, 0.2775, 0.9154, 0.2775, 0.9622, 0.2456, 0.9617, 0.6919, 0.9574, 0.6595, 0.9574, 0.6595, 0.9196, 0.6919, 0.9195, 0.717, 0.8876, 0.7166, 0.9195, 0.6805, 0.9195, 0.6801, 0.8876])
me_cube_001.materials.append(mat_material_001)
me_cube_001.update()
me_plane = bpy.data.meshes.new('Plane')
me_plane.from_pydata([(-1.0, -1.0, 0.0), (12.0, -1.0, 0.0), (-1.0, 10.0, 0.0), (12.0, 10.0, 0.0), (-1.0, 10.0, -0.1854), (-1.0, -1.0, -0.1854), (12.0, -1.0, -0.1854), (12.0, 10.0, -0.1854)], [], [(0, 2, 3, 1), (5, 6, 7, 4), (3, 2, 4, 7), (0, 1, 6, 5), (1, 3, 7, 6), (2, 0, 5, 4)])
_uv = me_plane.uv_layers.new(name='UVMap')
_uv.uv.foreach_set('vector', [4.756e-08, -2.642e-09, 0.4877, 3.418e-08, 0.4877, 0.5763, 4.053e-09, 0.5763, 0.4877, 0.5763, 0.4877, -5.462e-09, 0.9753, 3.136e-08, 0.9753, 0.5763, 0.9753, 0.5763, 0.9753, -3.536e-10, 0.9836, 2.669e-10, 0.9836, 0.5763, 0.9836, 0.5763, 0.9836, -1.03e-08, 0.9918, -9.683e-09, 0.9918, 0.5763, 0.9918, 0.4877, 0.9918, -9.683e-09, 1.0, -9.062e-09, 1.0, 0.4877, 0.9918, 0.9753, 0.9918, 0.4877, 1.0, 0.4877, 1.0, 0.9753])
me_plane.materials.append(mat_transparency)
me_plane.update()
me_cube_002 = bpy.data.meshes.new('Cube.002')
me_cube_002.from_pydata([(-1.0, -1.0, 0.4), (-1.0, 1.0, 0.4), (1.0, 1.0, 0.4), (1.0, -1.0, 0.4), (-0.9588, -0.9588, 0.4), (-0.8544, -0.8544, 0.4), (-0.8544, 0.8544, 0.4), (-0.9588, 0.9588, 0.4), (0.8544, -0.8544, 0.4), (0.9588, -0.9588, 0.4), (0.8544, 0.8544, 0.4), (0.9588, 0.9588, 0.4), (-0.9588, -0.9588, 0.4614), (-0.8544, -0.8544, 0.4614), (-0.8544, 0.8544, 0.4614), (-0.9588, 0.9588, 0.4614), (0.8544, 0.8544, 0.4614), (0.9588, 0.9588, 0.4614), (0.8544, -0.8544, 0.4614), (0.9588, -0.9588, 0.4614), (-0.9532, -0.9532, -0.2365), (-1.109, -1.109, -0.05101), (-0.9532, 0.9532, -0.2365), (-1.109, 1.109, -0.05101), (0.9532, -0.9532, -0.2365), (1.109, -1.109, -0.05101), (0.9532, 0.9532, -0.2365), (1.109, 1.109, -0.05101)], [], [(25, 3, 0, 21), (27, 2, 3, 25), (23, 1, 2, 27), (21, 0, 1, 23), (9, 4, 0, 3), (11, 9, 3, 2), (7, 11, 2, 1), (7, 4, 12, 15), (10, 8, 18, 16), (9, 11, 17, 19), (4, 9, 19, 12), (4, 7, 1, 0), (13, 14, 15, 12), (14, 16, 17, 15), (16, 18, 19, 17), (18, 13, 12, 19), (5, 6, 14, 13), (8, 5, 13, 18), (11, 7, 15, 17), (6, 10, 16, 14), (22, 20, 21, 23), (26, 22, 23, 27), (24, 26, 27, 25), (20, 24, 25, 21), (22, 26, 24, 20)])
me_cube_002.polygons.foreach_set('use_smooth', [True] * 25)
_uv = me_cube_002.uv_layers.new(name='UVMap')
_uv.uv.foreach_set('vector', [0.433, 0.75, 0.625, 0.75, 0.625, 1.0, 0.433, 1.0, 0.433, 0.5, 0.625, 0.5, 0.625, 0.75, 0.433, 0.75, 0.433, 0.25, 0.625, 0.25, 0.625, 0.5, 0.433, 0.5, 0.433, 0.0, 0.625, 0.0, 0.625, 0.25, 0.433, 0.25, 0.627, 0.748, 0.873, 0.748, 0.875, 0.75, 0.625, 0.75, 0.627, 0.502, 0.627, 0.748, 0.625, 0.75, 0.625, 0.5, 0.873, 0.502, 0.627, 0.502, 0.625, 0.5, 0.875, 0.5, 0.873, 0.502, 0.873, 0.748, 0.873, 0.748, 0.873, 0.502, 0.6366, 0.5116, 0.6366, 0.7384, 0.6366, 0.7384, 0.6366, 0.5116, 0.627, 0.748, 0.627, 0.502, 0.627, 0.502, 0.627, 0.748, 0.873, 0.748, 0.627, 0.748, 0.627, 0.748, 0.873, 0.748, 0.873, 0.748, 0.873, 0.502, 0.875, 0.5, 0.875, 0.75, 0.8634, 0.7384, 0.8634, 0.5116, 0.873, 0.502, 0.873, 0.748, 0.8634, 0.5116, 0.6366, 0.5116, 0.627, 0.502, 0.873, 0.502, 0.6366, 0.5116, 0.6366, 0.7384, 0.627, 0.748, 0.627, 0.502, 0.6366, 0.7384, 0.8634, 0.7384, 0.873, 0.748, 0.627, 0.748, 0.8634, 0.7384, 0.8634, 0.5116, 0.8634, 0.5116, 0.8634, 0.7384, 0.6366, 0.7384, 0.8634, 0.7384, 0.8634, 0.7384, 0.6366, 0.7384, 0.627, 0.502, 0.873, 0.502, 0.873, 0.502, 0.627, 0.502, 0.8634, 0.5116, 0.6366, 0.5116, 0.6366, 0.5116, 0.8634, 0.5116, 0.1456, 0.5206, 0.1456, 0.7294, 0.125, 0.7464, 0.125, 0.5036, 0.3544, 0.5206, 0.1456, 0.5206, 0.1286, 0.5, 0.3714, 0.5, 0.3544, 0.7294, 0.3544, 0.5206, 0.433, 0.5, 0.433, 0.75, 0.1456, 0.7294, 0.3544, 0.7294, 0.3714, 0.75, 0.1286, 0.75, 0.1456, 0.5206, 0.3544, 0.5206, 0.3544, 0.7294, 0.1456, 0.7294])
me_cube_002.materials.append(mat_button)
me_cube_002.update()
me_plane_001 = bpy.data.meshes.new('Plane.001')
me_plane_001.from_pydata([(-0.09881, -1.0, 0.0), (-1.0, -0.09881, 0.0), (-0.4437, -0.9314, 0.0), (-0.736, -0.736, 0.0), (-0.9314, -0.4437, 0.0), (1.0, -0.09881, 0.0), (0.09881, -1.0, 0.0), (0.9314, -0.4437, 0.0), (0.736, -0.736, 0.0), (0.4437, -0.9314, 0.0), (-0.09881, 1.0, 0.0), (-1.0, 0.09881, 0.0), (-0.4437, 0.9314, 0.0), (-0.736, 0.736, 0.0), (-0.9314, 0.4437, 0.0), (0.09881, 1.0, 0.0), (1.0, 0.09881, 0.0), (0.4437, 0.9314, 0.0), (0.736, 0.736, 0.0), (0.9314, 0.4437, 0.0), (-0.76, 0.07517, 0.0), (-0.76, -0.07517, 0.0), (-0.7053, -0.35, 0.0), (-0.563, -0.563, 0.0), (-0.35, -0.7053, 0.0), (-0.07517, -0.76, 0.0), (0.07517, -0.76, 0.0), (0.35, -0.7053, 0.0), (0.563, -0.563, 0.0), (0.7053, -0.35, 0.0), (0.76, -0.07517, 0.0), (0.76, 0.07517, 0.0), (0.7053, 0.35, 0.0), (0.563, 0.563, 0.0), (0.35, 0.7053, 0.0), (0.07517, 0.76, 0.0), (-0.07517, 0.76, 0.0), (-0.35, 0.7053, 0.0), (-0.563, 0.563, 0.0), (-0.7053, 0.35, 0.0)], [], [(21, 20, 11, 1), (22, 21, 1, 4), (23, 22, 4, 3), (24, 23, 3, 2), (25, 24, 2, 0), (26, 25, 0, 6), (27, 26, 6, 9), (28, 27, 9, 8), (29, 28, 8, 7), (30, 29, 7, 5), (31, 30, 5, 16), (32, 31, 16, 19), (33, 32, 19, 18), (34, 33, 18, 17), (35, 34, 17, 15), (36, 35, 15, 10), (37, 36, 10, 12), (38, 37, 12, 13), (39, 38, 13, 14), (20, 39, 14, 11)])
_uv = me_plane_001.uv_layers.new(name='UVMap')
_uv.uv.foreach_set('vector', [0.12, 0.4624, 0.12, 0.5376, 0.0, 0.5494, 0.0, 0.4506, 0.1473, 0.325, 0.12, 0.4624, 0.0, 0.4506, 0.0343, 0.2782, 0.2185, 0.2185, 0.1473, 0.325, 0.0343, 0.2782, 0.132, 0.132, 0.325, 0.1473, 0.2185, 0.2185, 0.132, 0.132, 0.2782, 0.0343, 0.4624, 0.12, 0.325, 0.1473, 0.2782, 0.0343, 0.4506, 0.0, 0.5376, 0.12, 0.4624, 0.12, 0.4506, 0.0, 0.5494, 0.0, 0.675, 0.1473, 0.5376, 0.12, 0.5494, 0.0, 0.7218, 0.0343, 0.7815, 0.2185, 0.675, 0.1473, 0.7218, 0.0343, 0.868, 0.132, 0.8527, 0.325, 0.7815, 0.2185, 0.868, 0.132, 0.9657, 0.2782, 0.88, 0.4624, 0.8527, 0.325, 0.9657, 0.2782, 1.0, 0.4506, 0.88, 0.5376, 0.88, 0.4624, 1.0, 0.4506, 1.0, 0.5494, 0.8527, 0.675, 0.88, 0.5376, 1.0, 0.5494, 0.9657, 0.7218, 0.7815, 0.7815, 0.8527, 0.675, 0.9657, 0.7218, 0.868, 0.868, 0.675, 0.8527, 0.7815, 0.7815, 0.868, 0.868, 0.7218, 0.9657, 0.5376, 0.88, 0.675, 0.8527, 0.7218, 0.9657, 0.5494, 1.0, 0.4624, 0.88, 0.5376, 0.88, 0.5494, 1.0, 0.4506, 1.0, 0.325, 0.8527, 0.4624, 0.88, 0.4506, 1.0, 0.2782, 0.9657, 0.2185, 0.7815, 0.325, 0.8527, 0.2782, 0.9657, 0.132, 0.868, 0.1473, 0.675, 0.2185, 0.7815, 0.132, 0.868, 0.0343, 0.7218, 0.12, 0.5376, 0.1473, 0.675, 0.0343, 0.7218, 0.0, 0.5494])
me_plane_001.materials.append(mat_transparency)
me_plane_001.update()
me_plane_002 = bpy.data.meshes.new('Plane.002')
me_plane_002.from_pydata([(-0.09881, -1.0, 0.0), (-1.0, -0.09881, 0.0), (-0.4437, -0.9314, 0.0), (-0.736, -0.736, 0.0), (-0.9314, -0.4437, 0.0), (1.0, -0.09881, 0.0), (0.09881, -1.0, 0.0), (0.9314, -0.4437, 0.0), (0.736, -0.736, 0.0), (0.4437, -0.9314, 0.0), (-0.09881, 1.0, 0.0), (-1.0, 0.09881, 0.0), (-0.4437, 0.9314, 0.0), (-0.736, 0.736, 0.0), (-0.9314, 0.4437, 0.0), (0.09881, 1.0, 0.0), (1.0, 0.09881, 0.0), (0.4437, 0.9314, 0.0), (0.736, 0.736, 0.0), (0.9314, 0.4437, 0.0), (-0.76, 0.07517, 0.0), (-0.76, -0.07517, 0.0), (-0.7053, -0.35, 0.0), (-0.563, -0.563, 0.0), (-0.35, -0.7053, 0.0), (-0.07517, -0.76, 0.0), (0.07517, -0.76, 0.0), (0.35, -0.7053, 0.0), (0.563, -0.563, 0.0), (0.7053, -0.35, 0.0), (0.76, -0.07517, 0.0), (0.76, 0.07517, 0.0), (0.7053, 0.35, 0.0), (0.563, 0.563, 0.0), (0.35, 0.7053, 0.0), (0.07517, 0.76, 0.0), (-0.07517, 0.76, 0.0), (-0.35, 0.7053, 0.0), (-0.563, 0.563, 0.0), (-0.7053, 0.35, 0.0)], [], [(21, 20, 11, 1), (22, 21, 1, 4), (23, 22, 4, 3), (24, 23, 3, 2), (25, 24, 2, 0), (26, 25, 0, 6), (27, 26, 6, 9), (28, 27, 9, 8), (29, 28, 8, 7), (30, 29, 7, 5), (31, 30, 5, 16), (32, 31, 16, 19), (33, 32, 19, 18), (34, 33, 18, 17), (35, 34, 17, 15), (36, 35, 15, 10), (37, 36, 10, 12), (38, 37, 12, 13), (39, 38, 13, 14), (20, 39, 14, 11)])
_uv = me_plane_002.uv_layers.new(name='UVMap')
_uv.uv.foreach_set('vector', [0.12, 0.4624, 0.12, 0.5376, 0.0, 0.5494, 0.0, 0.4506, 0.1473, 0.325, 0.12, 0.4624, 0.0, 0.4506, 0.0343, 0.2782, 0.2185, 0.2185, 0.1473, 0.325, 0.0343, 0.2782, 0.132, 0.132, 0.325, 0.1473, 0.2185, 0.2185, 0.132, 0.132, 0.2782, 0.0343, 0.4624, 0.12, 0.325, 0.1473, 0.2782, 0.0343, 0.4506, 0.0, 0.5376, 0.12, 0.4624, 0.12, 0.4506, 0.0, 0.5494, 0.0, 0.675, 0.1473, 0.5376, 0.12, 0.5494, 0.0, 0.7218, 0.0343, 0.7815, 0.2185, 0.675, 0.1473, 0.7218, 0.0343, 0.868, 0.132, 0.8527, 0.325, 0.7815, 0.2185, 0.868, 0.132, 0.9657, 0.2782, 0.88, 0.4624, 0.8527, 0.325, 0.9657, 0.2782, 1.0, 0.4506, 0.88, 0.5376, 0.88, 0.4624, 1.0, 0.4506, 1.0, 0.5494, 0.8527, 0.675, 0.88, 0.5376, 1.0, 0.5494, 0.9657, 0.7218, 0.7815, 0.7815, 0.8527, 0.675, 0.9657, 0.7218, 0.868, 0.868, 0.675, 0.8527, 0.7815, 0.7815, 0.868, 0.868, 0.7218, 0.9657, 0.5376, 0.88, 0.675, 0.8527, 0.7218, 0.9657, 0.5494, 1.0, 0.4624, 0.88, 0.5376, 0.88, 0.5494, 1.0, 0.4506, 1.0, 0.325, 0.8527, 0.4624, 0.88, 0.4506, 1.0, 0.2782, 0.9657, 0.2185, 0.7815, 0.325, 0.8527, 0.2782, 0.9657, 0.132, 0.868, 0.1473, 0.675, 0.2185, 0.7815, 0.132, 0.868, 0.0343, 0.7218, 0.12, 0.5376, 0.1473, 0.675, 0.0343, 0.7218, 0.0, 0.5494])
me_plane_002.materials.append(mat_transparency)
me_plane_002.update()
me_plane_003 = bpy.data.meshes.new('Plane.003')
me_plane_003.from_pydata([(-0.09881, -1.0, 0.0), (-1.0, -0.09881, 0.0), (-0.4437, -0.9314, 0.0), (-0.736, -0.736, 0.0), (-0.9314, -0.4437, 0.0), (1.0, -0.09881, 0.0), (0.09881, -1.0, 0.0), (0.9314, -0.4437, 0.0), (0.736, -0.736, 0.0), (0.4437, -0.9314, 0.0), (-0.09881, 1.0, 0.0), (-1.0, 0.09881, 0.0), (-0.4437, 0.9314, 0.0), (-0.736, 0.736, 0.0), (-0.9314, 0.4437, 0.0), (0.09881, 1.0, 0.0), (1.0, 0.09881, 0.0), (0.4437, 0.9314, 0.0), (0.736, 0.736, 0.0), (0.9314, 0.4437, 0.0), (-0.76, 0.07517, 0.0), (-0.76, -0.07517, 0.0), (-0.7053, -0.35, 0.0), (-0.563, -0.563, 0.0), (-0.35, -0.7053, 0.0), (-0.07517, -0.76, 0.0), (0.07517, -0.76, 0.0), (0.35, -0.7053, 0.0), (0.563, -0.563, 0.0), (0.7053, -0.35, 0.0), (0.76, -0.07517, 0.0), (0.76, 0.07517, 0.0), (0.7053, 0.35, 0.0), (0.563, 0.563, 0.0), (0.35, 0.7053, 0.0), (0.07517, 0.76, 0.0), (-0.07517, 0.76, 0.0), (-0.35, 0.7053, 0.0), (-0.563, 0.563, 0.0), (-0.7053, 0.35, 0.0)], [], [(21, 20, 11, 1), (22, 21, 1, 4), (23, 22, 4, 3), (24, 23, 3, 2), (25, 24, 2, 0), (26, 25, 0, 6), (27, 26, 6, 9), (28, 27, 9, 8), (29, 28, 8, 7), (30, 29, 7, 5), (31, 30, 5, 16), (32, 31, 16, 19), (33, 32, 19, 18), (34, 33, 18, 17), (35, 34, 17, 15), (36, 35, 15, 10), (37, 36, 10, 12), (38, 37, 12, 13), (39, 38, 13, 14), (20, 39, 14, 11)])
_uv = me_plane_003.uv_layers.new(name='UVMap')
_uv.uv.foreach_set('vector', [0.12, 0.4624, 0.12, 0.5376, 0.0, 0.5494, 0.0, 0.4506, 0.1473, 0.325, 0.12, 0.4624, 0.0, 0.4506, 0.0343, 0.2782, 0.2185, 0.2185, 0.1473, 0.325, 0.0343, 0.2782, 0.132, 0.132, 0.325, 0.1473, 0.2185, 0.2185, 0.132, 0.132, 0.2782, 0.0343, 0.4624, 0.12, 0.325, 0.1473, 0.2782, 0.0343, 0.4506, 0.0, 0.5376, 0.12, 0.4624, 0.12, 0.4506, 0.0, 0.5494, 0.0, 0.675, 0.1473, 0.5376, 0.12, 0.5494, 0.0, 0.7218, 0.0343, 0.7815, 0.2185, 0.675, 0.1473, 0.7218, 0.0343, 0.868, 0.132, 0.8527, 0.325, 0.7815, 0.2185, 0.868, 0.132, 0.9657, 0.2782, 0.88, 0.4624, 0.8527, 0.325, 0.9657, 0.2782, 1.0, 0.4506, 0.88, 0.5376, 0.88, 0.4624, 1.0, 0.4506, 1.0, 0.5494, 0.8527, 0.675, 0.88, 0.5376, 1.0, 0.5494, 0.9657, 0.7218, 0.7815, 0.7815, 0.8527, 0.675, 0.9657, 0.7218, 0.868, 0.868, 0.675, 0.8527, 0.7815, 0.7815, 0.868, 0.868, 0.7218, 0.9657, 0.5376, 0.88, 0.675, 0.8527, 0.7218, 0.9657, 0.5494, 1.0, 0.4624, 0.88, 0.5376, 0.88, 0.5494, 1.0, 0.4506, 1.0, 0.325, 0.8527, 0.4624, 0.88, 0.4506, 1.0, 0.2782, 0.9657, 0.2185, 0.7815, 0.325, 0.8527, 0.2782, 0.9657, 0.132, 0.868, 0.1473, 0.675, 0.2185, 0.7815, 0.132, 0.868, 0.0343, 0.7218, 0.12, 0.5376, 0.1473, 0.675, 0.0343, 0.7218, 0.0, 0.5494])
me_plane_003.materials.append(mat_transparency)
me_plane_003.update()
me_cube_003 = bpy.data.meshes.new('Cube.003')
me_cube_003.from_pydata([(-0.8544, -0.8544, 0.4), (-0.8544, 0.8544, 0.4), (0.8544, -0.8544, 0.4), (0.8544, 0.8544, 0.4), (-0.6924, -0.6924, 0.5478), (-0.5311, -0.5311, 0.6103), (-0.5311, 0.5311, 0.6103), (-0.6924, 0.6924, 0.5478), (0.5311, 0.5311, 0.6103), (0.6924, 0.6924, 0.5478), (0.5311, -0.5311, 0.6103), (0.6924, -0.6924, 0.5478)], [], [(0, 2, 11, 4), (8, 6, 5, 10), (3, 1, 7, 9), (2, 3, 9, 11), (5, 6, 7, 4), (6, 8, 9, 7), (8, 10, 11, 9), (10, 5, 4, 11), (1, 0, 4, 7)])
me_cube_003.polygons.foreach_set('use_smooth', [True] * 9)
_uv = me_cube_003.uv_layers.new(name='UVMap')
_uv.uv.foreach_set('vector', [0.8634, 0.7384, 0.6366, 0.7384, 0.6366, 0.7384, 0.8634, 0.7384, 0.6534, 0.5284, 0.8466, 0.5284, 0.8466, 0.7216, 0.6534, 0.7216, 0.6366, 0.5116, 0.8634, 0.5116, 0.8634, 0.5116, 0.6366, 0.5116, 0.6366, 0.7384, 0.6366, 0.5116, 0.6366, 0.5116, 0.6366, 0.7384, 0.8466, 0.7216, 0.8466, 0.5284, 0.8634, 0.5116, 0.8634, 0.7384, 0.8466, 0.5284, 0.6534, 0.5284, 0.6366, 0.5116, 0.8634, 0.5116, 0.6534, 0.5284, 0.6534, 0.7216, 0.6366, 0.7384, 0.6366, 0.5116, 0.6534, 0.7216, 0.8466, 0.7216, 0.8634, 0.7384, 0.6366, 0.7384, 0.8634, 0.5116, 0.8634, 0.7384, 0.8634, 0.7384, 0.8634, 0.5116])
me_cube_003.materials.append(mat_transparency)
me_cube_003.update()
me_cube_004 = bpy.data.meshes.new('Cube.004')
me_cube_004.from_pydata([(-0.2, -0.2, -0.2), (-0.2, -0.2, 1.2), (-0.2, 0.2, -0.2), (-0.2, 0.2, 1.2), (0.2, -0.2, -0.2), (0.2, -0.2, 1.2), (0.2, 0.2, -0.2), (0.2, 0.2, 1.2), (-0.6029, -0.6029, 1.345), (-0.6029, 0.6029, 1.345), (0.6029, 0.6029, 1.345), (0.6029, -0.6029, 1.345), (-0.5427, 0.5427, 1.519), (-0.4638, 0.4638, 1.519), (-0.4638, -0.4638, 1.519), (-0.5427, -0.5427, 1.519), (-0.6029, -0.6029, 1.448), (-0.6029, 0.6029, 1.448), (0.6029, 0.6029, 1.448), (0.6029, -0.6029, 1.448), (-0.5427, -0.5427, 1.448), (-0.5427, 0.5427, 1.448), (0.5427, 0.5427, 1.448), (0.5427, -0.5427, 1.448), (0.4638, 0.4638, 1.519), (0.5427, 0.5427, 1.519), (0.4638, -0.4638, 1.519), (0.5427, -0.5427, 1.519)], [], [(0, 1, 3, 2), (2, 3, 7, 6), (6, 7, 5, 4), (4, 5, 1, 0), (2, 6, 4, 0), (5, 7, 10, 11), (8, 11, 19, 16), (3, 1, 8, 9), (1, 5, 11, 8), (7, 3, 9, 10), (23, 20, 16, 19), (10, 9, 17, 18), (11, 10, 18, 19), (9, 8, 16, 17), (22, 23, 19, 18), (14, 13, 12, 15), (21, 22, 18, 17), (22, 21, 12, 25), (21, 20, 15, 12), (20, 21, 17, 16), (13, 24, 25, 12), (24, 26, 27, 25), (26, 14, 15, 27), (20, 23, 27, 15), (23, 22, 25, 27)])
_uv = me_cube_004.uv_layers.new(name='UVMap')
_uv.uv.foreach_set('vector', [0.375, 0.0, 0.625, 0.0, 0.625, 0.25, 0.375, 0.25, 0.375, 0.25, 0.625, 0.25, 0.625, 0.5, 0.375, 0.5, 0.375, 0.5, 0.625, 0.5, 0.625, 0.75, 0.375, 0.75, 0.375, 0.75, 0.625, 0.75, 0.625, 1.0, 0.375, 1.0, 0.125, 0.5, 0.375, 0.5, 0.375, 0.75, 0.125, 0.75, 0.625, 0.75, 0.625, 0.5, 0.625, 0.5, 0.625, 0.75, 0.625, 1.0, 0.625, 0.75, 0.625, 0.75, 0.625, 1.0, 0.625, 0.25, 0.625, 0.0, 0.625, 0.0, 0.625, 0.25, 0.625, 1.0, 0.625, 0.75, 0.625, 0.75, 0.625, 1.0, 0.625, 0.5, 0.625, 0.25, 0.625, 0.25, 0.625, 0.5, 0.6375, 0.7375, 0.8625, 0.7375, 0.875, 0.75, 0.625, 0.75, 0.625, 0.5, 0.625, 0.25, 0.625, 0.25, 0.625, 0.5, 0.625, 0.75, 0.625, 0.5, 0.625, 0.5, 0.625, 0.75, 0.625, 0.25, 0.625, 0.0, 0.625, 0.0, 0.625, 0.25, 0.6375, 0.5125, 0.6375, 0.7375, 0.625, 0.75, 0.625, 0.5, 0.8462, 0.7212, 0.8462, 0.5288, 0.8625, 0.5125, 0.8625, 0.7375, 0.8625, 0.5125, 0.6375, 0.5125, 0.625, 0.5, 0.875, 0.5, 0.6375, 0.5125, 0.8625, 0.5125, 0.8625, 0.5125, 0.6375, 0.5125, 0.8625, 0.5125, 0.8625, 0.7375, 0.8625, 0.7375, 0.8625, 0.5125, 0.8625, 0.7375, 0.8625, 0.5125, 0.875, 0.5, 0.875, 0.75, 0.8462, 0.5288, 0.6538, 0.5288, 0.6375, 0.5125, 0.8625, 0.5125, 0.6538, 0.5288, 0.6538, 0.7212, 0.6375, 0.7375, 0.6375, 0.5125, 0.6538, 0.7212, 0.8462, 0.7212, 0.8625, 0.7375, 0.6375, 0.7375, 0.8625, 0.7375, 0.6375, 0.7375, 0.6375, 0.7375, 0.8625, 0.7375, 0.6375, 0.7375, 0.6375, 0.5125, 0.6375, 0.5125, 0.6375, 0.7375])
me_cube_004.update()
me_cube_005 = bpy.data.meshes.new('Cube.005')
me_cube_005.from_pydata([(-0.4638, 0.4638, 1.519), (-0.4638, -0.4638, 1.519), (0.4638, 0.4638, 1.519), (0.4638, -0.4638, 1.519), (-0.4133, -0.4133, 1.706), (-0.4638, -0.4638, 1.655), (-0.4133, 0.4133, 1.706), (-0.4638, 0.4638, 1.655), (0.4133, 0.4133, 1.706), (0.4638, 0.4638, 1.655), (0.4133, -0.4133, 1.706), (0.4638, -0.4638, 1.655)], [], [(11, 5, 1, 3), (7, 9, 2, 0), (8, 6, 4, 10), (9, 11, 3, 2), (4, 6, 7, 5), (6, 8, 9, 7), (8, 10, 11, 9), (10, 4, 5, 11), (5, 7, 0, 1)])
_uv = me_cube_005.uv_layers.new(name='UVMap')
_uv.uv.foreach_set('vector', [0.6538, 0.7212, 0.8462, 0.7212, 0.8462, 0.7212, 0.6538, 0.7212, 0.8462, 0.5288, 0.6538, 0.5288, 0.6538, 0.5288, 0.8462, 0.5288, 0.6643, 0.5393, 0.8357, 0.5393, 0.8357, 0.7107, 0.6643, 0.7107, 0.6538, 0.5288, 0.6538, 0.7212, 0.6538, 0.7212, 0.6538, 0.5288, 0.8357, 0.7107, 0.8357, 0.5393, 0.8462, 0.5288, 0.8462, 0.7212, 0.8357, 0.5393, 0.6643, 0.5393, 0.6538, 0.5288, 0.8462, 0.5288, 0.6643, 0.5393, 0.6643, 0.7107, 0.6538, 0.7212, 0.6538, 0.5288, 0.6643, 0.7107, 0.8357, 0.7107, 0.8462, 0.7212, 0.6538, 0.7212, 0.8462, 0.7212, 0.8462, 0.5288, 0.8462, 0.5288, 0.8462, 0.7212])
me_cube_005.update()
me_cylinder = bpy.data.meshes.new('Cylinder')
me_cylinder.from_pydata([(0.2975, -0.2975, -0.655), (-1.49e-09, 0.3, 0.2), (0.3822, -0.3822, -0.655), (0.2121, 0.2121, 0.2), (0.4208, 1.863e-09, -0.655), (0.3, 0.0, 0.2), (0.5405, 0.0, -0.655), (0.2121, -0.2121, 0.2), (0.2975, 0.2975, -0.655), (-1.49e-09, -0.3, 0.2), (0.3822, 0.3822, -0.655), (-0.2121, -0.2121, 0.2), (-3.37e-09, 0.5405, -0.655), (-0.3, 0.0, 0.2), (-5.588e-09, 0.4208, -0.655), (-0.2121, 0.2121, 0.2), (-2.98e-09, 0.6, -0.6), (0.4243, 0.4243, -0.6), (0.6, 0.0, -0.6), (0.4243, -0.4243, -0.6), (-2.98e-09, -0.6, -0.6), (-0.4243, -0.4243, -0.6), (-0.6, 0.0, -0.6), (-0.4243, 0.4243, -0.6), (-5.588e-09, 0.4208, -0.6), (-3.37e-09, 0.5405, -0.6), (0.3822, 0.3822, -0.6), (0.2975, 0.2975, -0.6), (0.5405, 0.0, -0.6), (0.4208, 1.863e-09, -0.6), (0.3822, -0.3822, -0.6), (0.2975, -0.2975, -0.6), (-3.37e-09, -0.5405, -0.6), (-1.863e-09, -0.4208, -0.6), (-0.3822, -0.3822, -0.6), (-0.2975, -0.2975, -0.6), (-0.5405, 0.0, -0.6), (-0.4208, -1.863e-09, -0.6), (-0.3822, 0.3822, -0.6), (-0.2975, 0.2975, -0.6), (-3.37e-09, -0.5405, -0.655), (-1.863e-09, -0.4208, -0.655), (-0.3822, -0.3822, -0.655), (-0.2975, -0.2975, -0.655), (-0.5405, 0.0, -0.655), (-0.4208, -1.863e-09, -0.655), (-0.3822, 0.3822, -0.655), (-0.2975, 0.2975, -0.655), (0.2238, 0.2238, -0.4913), (-4.204e-09, 0.3166, -0.4913), (0.3166, 1.401e-09, -0.4913), (0.2238, -0.2238, -0.4913), (-1.401e-09, -0.3166, -0.4913), (-0.2238, -0.2238, -0.4913), (-0.3166, -1.401e-09, -0.4913), (-0.2238, 0.2238, -0.4913)], [], [(16, 1, 3, 17), (17, 3, 5, 18), (18, 5, 7, 19), (19, 7, 9, 20), (20, 9, 11, 21), (21, 11, 13, 22), (3, 1, 15, 13, 11, 9, 7, 5), (22, 13, 15, 23), (23, 15, 1, 16), (25, 38, 23, 16), (29, 31, 51, 50), (30, 28, 18, 19), (32, 30, 19, 20), (34, 32, 20, 21), (36, 34, 21, 22), (38, 36, 22, 23), (12, 10, 8, 14), (28, 26, 17, 18), (37, 35, 43, 45), (27, 24, 14, 8), (30, 32, 40, 2), (31, 29, 4, 0), (34, 36, 44, 42), (25, 26, 10, 12), (24, 39, 47, 14), (35, 33, 41, 43), (26, 25, 16, 17), (10, 6, 4, 8), (6, 2, 0, 4), (2, 40, 41, 0), (40, 42, 43, 41), (42, 44, 45, 43), (44, 46, 47, 45), (46, 12, 14, 47), (26, 28, 6, 10), (36, 38, 46, 44), (33, 31, 0, 41), (32, 34, 42, 40), (29, 27, 8, 4), (39, 37, 45, 47), (28, 30, 2, 6), (38, 25, 12, 46), (49, 48, 50, 51, 52, 53, 54, 55), (35, 37, 54, 53), (24, 27, 48, 49), (39, 24, 49, 55), (31, 33, 52, 51), (37, 39, 55, 54), (27, 29, 50, 48), (33, 35, 53, 52)])
me_cylinder.polygons.foreach_set('use_smooth', [True] * 50)
_uv = me_cylinder.uv_layers.new(name='UVMap')
_uv.uv.foreach_set('vector', [1.0, 0.5, 1.0, 1.0, 0.875, 1.0, 0.875, 0.5, 0.875, 0.5, 0.875, 1.0, 0.75, 1.0, 0.75, 0.5, 0.75, 0.5, 0.75, 1.0, 0.625, 1.0, 0.625, 0.5, 0.625, 0.5, 0.625, 1.0, 0.5, 1.0, 0.5, 0.5, 0.5, 0.5, 0.5, 1.0, 0.375, 1.0, 0.375, 0.5, 0.375, 0.5, 0.375, 1.0, 0.25, 1.0, 0.25, 0.5, 0.4197, 0.4197, 0.25, 0.49, 0.08029, 0.4197, 0.01, 0.25, 0.08029, 0.08029, 0.25, 0.01, 0.4197, 0.08029, 0.49, 0.25, 0.25, 0.5, 0.25, 1.0, 0.125, 1.0, 0.125, 0.5, 0.125, 0.5, 0.125, 1.0, 0.0, 1.0, 0.0, 0.5, 0.75, 0.4463, 0.6112, 0.3888, 0.5803, 0.4197, 0.75, 0.49, 0.8834, 0.25, 0.8443, 0.1557, 0.8443, 0.1557, 0.8834, 0.25, 0.8888, 0.1112, 0.9463, 0.25, 0.99, 0.25, 0.9197, 0.08029, 0.75, 0.05372, 0.8888, 0.1112, 0.9197, 0.08029, 0.75, 0.01, 0.6112, 0.1112, 0.75, 0.05372, 0.75, 0.01, 0.5803, 0.08029, 0.5537, 0.25, 0.6112, 0.1112, 0.5803, 0.08029, 0.51, 0.25, 0.6112, 0.3888, 0.5537, 0.25, 0.51, 0.25, 0.5803, 0.4197, 0.75, 0.4463, 0.8888, 0.3888, 0.8443, 0.3443, 0.75, 0.3834, 0.9463, 0.25, 0.8888, 0.3888, 0.9197, 0.4197, 0.99, 0.25, 0.6166, 0.25, 0.6557, 0.1557, 0.6557, 0.1557, 0.6166, 0.25, 0.8443, 0.3443, 0.75, 0.3834, 0.75, 0.3834, 0.8443, 0.3443, 0.8888, 0.1112, 0.75, 0.05372, 0.75, 0.05372, 0.8888, 0.1112, 0.8443, 0.1557, 0.8834, 0.25, 0.8834, 0.25, 0.8443, 0.1557, 0.6112, 0.1112, 0.5537, 0.25, 0.5537, 0.25, 0.6112, 0.1112, 0.75, 0.4463, 0.8888, 0.3888, 0.8888, 0.3888, 0.75, 0.4463, 0.75, 0.3834, 0.6557, 0.3443, 0.6557, 0.3443, 0.75, 0.3834, 0.6557, 0.1557, 0.75, 0.1166, 0.75, 0.1166, 0.6557, 0.1557, 0.8888, 0.3888, 0.75, 0.4463, 0.75, 0.49, 0.9197, 0.4197, 0.8888, 0.3888, 0.9463, 0.25, 0.8834, 0.25, 0.8443, 0.3443, 0.9463, 0.25, 0.8888, 0.1112, 0.8443, 0.1557, 0.8834, 0.25, 0.8888, 0.1112, 0.75, 0.05372, 0.75, 0.1166, 0.8443, 0.1557, 0.75, 0.05372, 0.6112, 0.1112, 0.6557, 0.1557, 0.75, 0.1166, 0.6112, 0.1112, 0.5537, 0.25, 0.6166, 0.25, 0.6557, 0.1557, 0.5537, 0.25, 0.6112, 0.3888, 0.6557, 0.3443, 0.6166, 0.25, 0.6112, 0.3888, 0.75, 0.4463, 0.75, 0.3834, 0.6557, 0.3443, 0.8888, 0.3888, 0.9463, 0.25, 0.9463, 0.25, 0.8888, 0.3888, 0.5537, 0.25, 0.6112, 0.3888, 0.6112, 0.3888, 0.5537, 0.25, 0.75, 0.1166, 0.8443, 0.1557, 0.8443, 0.1557, 0.75, 0.1166, 0.75, 0.05372, 0.6112, 0.1112, 0.6112, 0.1112, 0.75, 0.05372, 0.8834, 0.25, 0.8443, 0.3443, 0.8443, 0.3443, 0.8834, 0.25, 0.6557, 0.3443, 0.6166, 0.25, 0.6166, 0.25, 0.6557, 0.3443, 0.9463, 0.25, 0.8888, 0.1112, 0.8888, 0.1112, 0.9463, 0.25, 0.6112, 0.3888, 0.75, 0.4463, 0.75, 0.4463, 0.6112, 0.3888, 0.75, 0.3834, 0.8443, 0.3443, 0.8834, 0.25, 0.8443, 0.1557, 0.75, 0.1166, 0.6557, 0.1557, 0.6166, 0.25, 0.6557, 0.3443, 0.6557, 0.1557, 0.6166, 0.25, 0.6166, 0.25, 0.6557, 0.1557, 0.75, 0.3834, 0.8443, 0.3443, 0.8443, 0.3443, 0.75, 0.3834, 0.6557, 0.3443, 0.75, 0.3834, 0.75, 0.3834, 0.6557, 0.3443, 0.8443, 0.1557, 0.75, 0.1166, 0.75, 0.1166, 0.8443, 0.1557, 0.6166, 0.25, 0.6557, 0.3443, 0.6557, 0.3443, 0.6166, 0.25, 0.8443, 0.3443, 0.8834, 0.25, 0.8834, 0.25, 0.8443, 0.3443, 0.75, 0.1166, 0.6557, 0.1557, 0.6557, 0.1557, 0.75, 0.1166])
me_cylinder.materials.append(mat_lamp)
me_cylinder.update()
me_cylinder_001 = bpy.data.meshes.new('Cylinder.001')
me_cylinder_001.from_pydata([(0.0, 1.0, 0.1991), (0.7071, 0.7071, 0.1991), (1.0, 0.0, 0.1991), (0.7071, -0.7071, 0.1991), (0.0, -1.0, 0.1991), (-0.7071, -0.7071, 0.1991), (-1.0, 0.0, 0.1991), (-0.7071, 0.7071, 0.1991), (3.725e-09, 0.8375, -0.4378), (0.0, 1.0, -0.2877), (0.5922, 0.5922, -0.4378), (0.7071, 0.7071, -0.2877), (0.8375, -3.725e-09, -0.4378), (1.0, 0.0, -0.2877), (0.5922, -0.5922, -0.4378), (0.7071, -0.7071, -0.2877), (-3.725e-09, -0.8375, -0.4378), (0.0, -1.0, -0.2877), (-0.5922, -0.5922, -0.4378), (-0.7071, -0.7071, -0.2877), (-0.8375, 3.725e-09, -0.4378), (-1.0, 0.0, -0.2877), (-0.5922, 0.5922, -0.4378), (-0.7071, 0.7071, -0.2877)], [], [(23, 7, 0, 9), (13, 2, 3, 15), (15, 3, 4, 17), (17, 4, 5, 19), (19, 5, 6, 21), (21, 6, 7, 23), (1, 0, 7, 6, 5, 4, 3, 2), (11, 1, 2, 13), (9, 0, 1, 11), (9, 11, 10, 8), (11, 13, 12, 10), (13, 15, 14, 12), (15, 17, 16, 14), (17, 19, 18, 16), (19, 21, 20, 18), (21, 23, 22, 20), (23, 9, 8, 22), (8, 10, 12, 14, 16, 18, 20, 22)])
me_cylinder_001.polygons.foreach_set('use_smooth', [True] * 18)
_uv = me_cylinder_001.uv_layers.new(name='UVMap')
_uv.uv.foreach_set('vector', [0.125, 0.6178, 0.125, 1.0, 0.0, 1.0, 0.0, 0.6178, 0.75, 0.6178, 0.75, 1.0, 0.625, 1.0, 0.625, 0.6178, 0.625, 0.6178, 0.625, 1.0, 0.5, 1.0, 0.5, 0.6178, 0.5, 0.6178, 0.5, 1.0, 0.375, 1.0, 0.375, 0.6178, 0.375, 0.6178, 0.375, 1.0, 0.25, 1.0, 0.25, 0.6178, 0.25, 0.6178, 0.25, 1.0, 0.125, 1.0, 0.125, 0.6178, 0.4197, 0.4197, 0.25, 0.49, 0.08029, 0.4197, 0.01, 0.25, 0.08029, 0.08029, 0.25, 0.01, 0.4197, 0.08029, 0.49, 0.25, 0.875, 0.6178, 0.875, 1.0, 0.75, 1.0, 0.75, 0.6178, 1.0, 0.6178, 1.0, 1.0, 0.875, 1.0, 0.875, 0.6178, 0.75, 0.49, 0.9197, 0.4197, 0.8921, 0.3921, 0.75, 0.451, 0.9197, 0.4197, 0.99, 0.25, 0.951, 0.25, 0.8921, 0.3921, 0.99, 0.25, 0.9197, 0.08029, 0.8921, 0.1079, 0.951, 0.25, 0.9197, 0.08029, 0.75, 0.01, 0.75, 0.049, 0.8921, 0.1079, 0.75, 0.01, 0.5803, 0.08029, 0.6079, 0.1079, 0.75, 0.049, 0.5803, 0.08029, 0.51, 0.25, 0.549, 0.25, 0.6079, 0.1079, 0.51, 0.25, 0.5803, 0.4197, 0.6079, 0.3921, 0.549, 0.25, 0.5803, 0.4197, 0.75, 0.49, 0.75, 0.451, 0.6079, 0.3921, 0.75, 0.451, 0.8921, 0.3921, 0.951, 0.25, 0.8921, 0.1079, 0.75, 0.049, 0.6079, 0.1079, 0.549, 0.25, 0.6079, 0.3921])
me_cylinder_001.materials.append(mat_light)
me_cylinder_001.update()

# ---- objects
ob_base = bpy.data.objects.new('Base', me_cube_001)
ob_forcefield = bpy.data.objects.new('Forcefield', me_plane)
ob_bounce_pad = bpy.data.objects.new('Bounce Pad', me_cube_002)
ob_plane = bpy.data.objects.new('Plane', me_plane_001)
ob_plane_001 = bpy.data.objects.new('Plane.001', me_plane_002)
ob_plane_002 = bpy.data.objects.new('Plane.002', me_plane_003)
ob_cube_001 = bpy.data.objects.new('Cube.001', me_cube_003)
ob_button_base = bpy.data.objects.new('Button Base', me_cube_004)
ob_button = bpy.data.objects.new('Button', me_cube_005)
ob_cylinder = bpy.data.objects.new('Cylinder', me_cylinder)
ob_cylinder_001 = bpy.data.objects.new('Cylinder.001', me_cylinder_001)

# ---- transforms, parenting, visibility, modifiers, constraints
ob_base.location = (0.0, 0.0, 0.0)
ob_forcefield.location = (0.0, 35.6, 10.0)
ob_bounce_pad.location = (0.0, 0.0, 0.0)
_m = ob_bounce_pad.modifiers.new('Smooth by Angle', 'NODES')
_m.node_group = ng_smooth_by_angle
_m.use_pin_to_last = True
_m.show_group_selector = False
ob_plane.parent = ob_bounce_pad
ob_plane.location = (0.0, 0.0, 0.8)
ob_plane_001.parent = ob_bounce_pad
ob_plane_001.location = (0.0, 0.0, 1.015)
ob_plane_001.scale = (0.8233, 0.8233, 0.8233)
ob_plane_002.parent = ob_bounce_pad
ob_plane_002.location = (0.0, 0.0, 1.125)
ob_plane_002.scale = (0.6604, 0.6604, 0.6604)
ob_cube_001.parent = ob_bounce_pad
ob_cube_001.location = (0.0, 0.0, 0.0)
_m = ob_cube_001.modifiers.new('Smooth by Angle', 'NODES')
_m.node_group = ng_smooth_by_angle
_m.use_pin_to_last = True
_m.show_group_selector = False
ob_button_base.location = (0.0, 0.0, 0.0)
ob_button.parent = ob_button_base
ob_button.location = (0.0, 0.0, 0.0)
ob_cylinder.location = (0.0, 0.0, 0.0)
_m = ob_cylinder.modifiers.new('Smooth by Angle', 'NODES')
_m.node_group = ng_smooth_by_angle
_m.use_pin_to_last = True
_m.show_group_selector = False
ob_cylinder_001.parent = ob_cylinder
ob_cylinder_001.location = (0.0, 0.0, -0.4744)
ob_cylinder_001.scale = (0.3, 0.3, 0.3)
_m = ob_cylinder_001.modifiers.new('Smooth by Angle', 'NODES')
_m.node_group = ng_smooth_by_angle
_m.use_pin_to_last = True
_m.show_group_selector = False

# ---- collection membership
col_collection.objects.link(ob_base)
col_collection.objects.link(ob_forcefield)
col_collection.objects.link(ob_bounce_pad)
col_collection.objects.link(ob_plane)
col_collection.objects.link(ob_plane_001)
col_collection.objects.link(ob_plane_002)
col_collection.objects.link(ob_cube_001)
col_collection.objects.link(ob_button_base)
col_collection.objects.link(ob_button)
col_collection.objects.link(ob_cylinder)
col_collection.objects.link(ob_cylinder_001)

# ---- scene / render settings (as saved in the file)
scene.frame_start = 1; scene.frame_end = 250; scene.frame_set(1)
scene.render.engine = 'BLENDER_EEVEE_NEXT'
bpy.context.view_layer.update()

# ---- added for rendering (the .blend has no active camera and no usable light): camera, sun
cam_auto = bpy.data.cameras.new('AutoCamera')
cam_auto.lens = 50.0
cam_auto.sensor_width = 36.0
cam_auto.clip_end = 1281.71
ob_auto_camera = bpy.data.objects.new('AutoCamera', cam_auto)
scene.collection.objects.link(ob_auto_camera)
ob_auto_camera.location = (58.5406, -69.3327, 67.9257)
ob_auto_camera.rotation_euler = (1.09748, -7.21219e-08, 0.694738)
scene.camera = ob_auto_camera
light_auto_sun = bpy.data.lights.new('AutoSun', 'SUN')
light_auto_sun.energy = 3.0
light_auto_sun.angle = 0.0523599
ob_auto_sun = bpy.data.objects.new('AutoSun', light_auto_sun)
scene.collection.objects.link(ob_auto_sun)
ob_auto_sun.rotation_euler = (0.872665, 0.174533, 0.523599)
bpy.context.view_layer.update()
